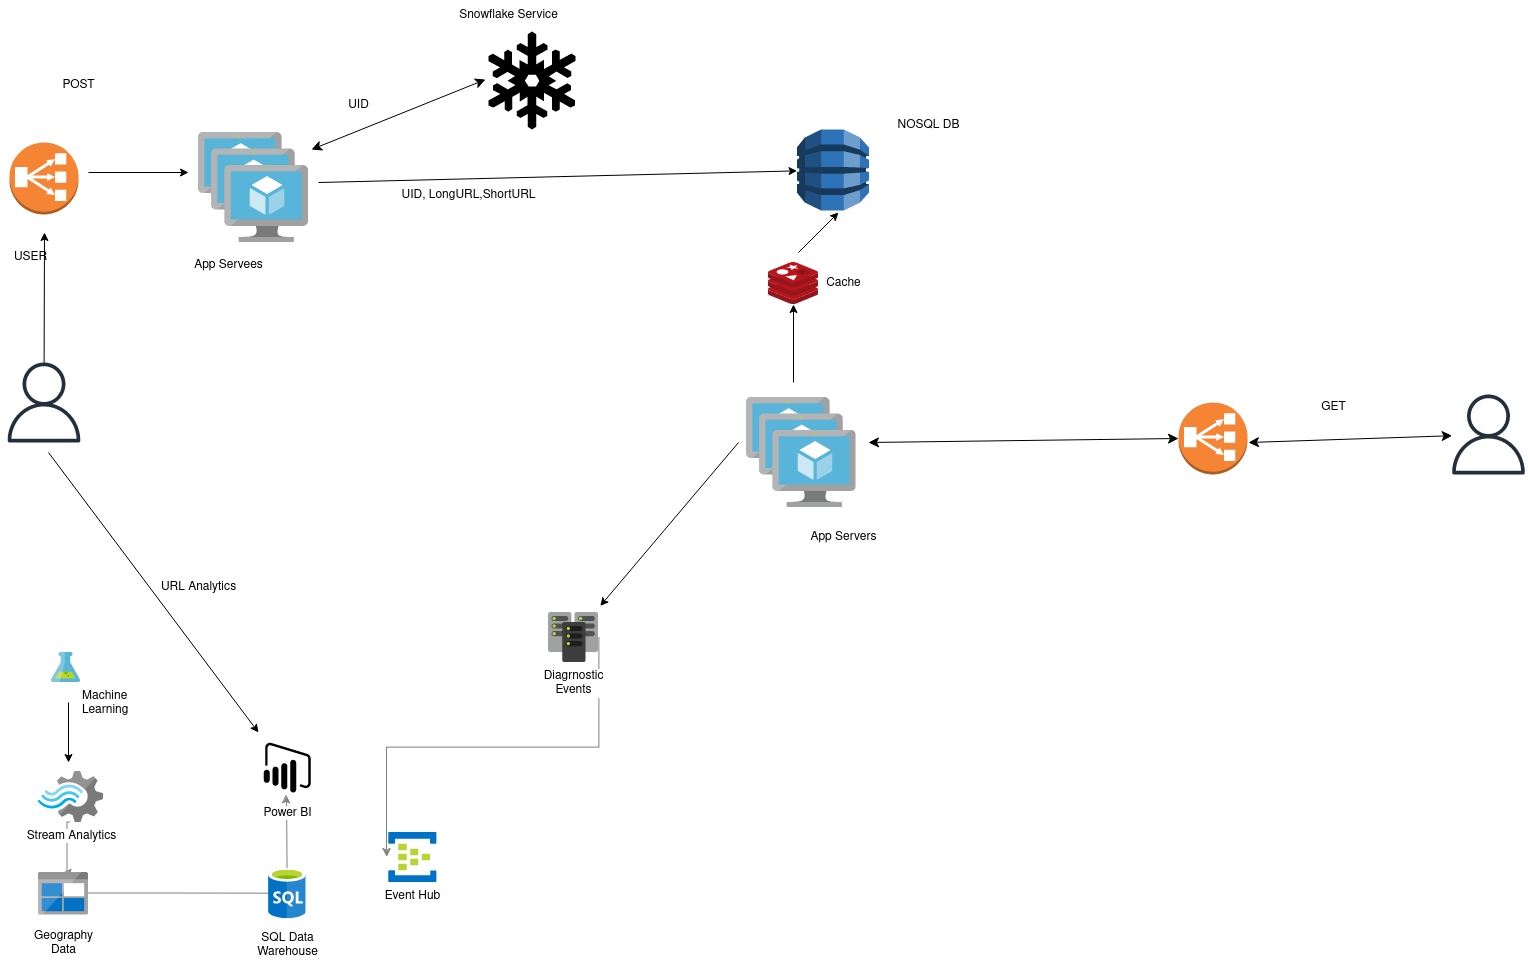

The diagram above was exported from draw.io. Its source (the exported page's mxGraphModel, read from the mxfile embedded in the PNG):
<mxGraphModel dx="1674" dy="747" grid="1" gridSize="10" guides="1" tooltips="1" connect="1" arrows="1" fold="1" page="1" pageScale="1" pageWidth="1654" pageHeight="1169" math="0" shadow="0">
  <root>
    <mxCell id="0" />
    <mxCell id="1" parent="0" />
    <mxCell id="AcxdMaKK0mU5kZiv2lnr-49" style="edgeStyle=elbowEdgeStyle;rounded=0;orthogonalLoop=1;jettySize=auto;elbow=vertical;html=1;strokeColor=#808080;entryX=-0.032;entryY=0.493;entryDx=0;entryDy=0;entryPerimeter=0;exitX=1.016;exitY=0.498;exitDx=0;exitDy=0;exitPerimeter=0;" parent="1" source="RLjyjs_sm2IHfBNOWAbh-12" target="RLjyjs_sm2IHfBNOWAbh-14" edge="1">
      <mxGeometry relative="1" as="geometry">
        <mxPoint x="845.5" y="375.5" as="sourcePoint" />
        <mxPoint x="1105.5" y="375.5" as="targetPoint" />
      </mxGeometry>
    </mxCell>
    <mxCell id="RLjyjs_sm2IHfBNOWAbh-37" style="edgeStyle=elbowEdgeStyle;rounded=0;orthogonalLoop=1;jettySize=auto;html=1;strokeColor=#808080;entryX=0.496;entryY=0.02;entryDx=0;entryDy=0;entryPerimeter=0;exitX=0.497;exitY=1;exitDx=0;exitDy=0;exitPerimeter=0;" parent="1" source="RLjyjs_sm2IHfBNOWAbh-16" target="RLjyjs_sm2IHfBNOWAbh-19" edge="1">
      <mxGeometry relative="1" as="geometry" />
    </mxCell>
    <mxCell id="RLjyjs_sm2IHfBNOWAbh-36" style="edgeStyle=elbowEdgeStyle;rounded=0;orthogonalLoop=1;jettySize=auto;html=1;strokeColor=#808080;exitX=0.997;exitY=0.495;exitDx=0;exitDy=0;exitPerimeter=0;" parent="1" source="RLjyjs_sm2IHfBNOWAbh-19" target="RLjyjs_sm2IHfBNOWAbh-23" edge="1">
      <mxGeometry relative="1" as="geometry" />
    </mxCell>
    <mxCell id="RLjyjs_sm2IHfBNOWAbh-29" style="edgeStyle=elbowEdgeStyle;rounded=0;orthogonalLoop=1;jettySize=auto;html=1;entryX=0.494;entryY=1.052;entryDx=0;entryDy=0;entryPerimeter=0;strokeColor=#808080;" parent="1" source="RLjyjs_sm2IHfBNOWAbh-23" target="RLjyjs_sm2IHfBNOWAbh-24" edge="1">
      <mxGeometry relative="1" as="geometry" />
    </mxCell>
    <mxCell id="RLjyjs_sm2IHfBNOWAbh-12" value="Diagrnostic &lt;br&gt;Events" style="aspect=fixed;html=1;perimeter=none;align=center;shadow=0;dashed=0;image;fontSize=12;image=img/lib/mscae/DirectorySync.svg;labelBackgroundColor=#ffffff;fillColor=#4D9900;" parent="1" vertex="1">
      <mxGeometry x="610" y="690" width="50" height="50" as="geometry" />
    </mxCell>
    <mxCell id="RLjyjs_sm2IHfBNOWAbh-14" value="Event Hub" style="aspect=fixed;html=1;perimeter=none;align=center;shadow=0;dashed=0;image;fontSize=12;image=img/lib/mscae/Event_Hubs.svg;labelBackgroundColor=#ffffff;fillColor=#4D9900;" parent="1" vertex="1">
      <mxGeometry x="450" y="910" width="48.5" height="50" as="geometry" />
    </mxCell>
    <mxCell id="RLjyjs_sm2IHfBNOWAbh-16" value="Stream Analytics" style="aspect=fixed;html=1;perimeter=none;align=center;shadow=0;dashed=0;image;fontSize=12;image=img/lib/mscae/Stream_Analytics.svg;labelBackgroundColor=#ffffff;fillColor=#4D9900;" parent="1" vertex="1">
      <mxGeometry x="100.00000000000011" y="849" width="65" height="51" as="geometry" />
    </mxCell>
    <mxCell id="RLjyjs_sm2IHfBNOWAbh-17" value="Machine&lt;br&gt;Learning" style="aspect=fixed;html=1;perimeter=none;align=left;shadow=0;dashed=0;image;fontSize=12;image=img/lib/mscae/Machine_Learning.svg;labelBackgroundColor=#ffffff;fillColor=#4D9900;labelPosition=right;verticalLabelPosition=bottom;verticalAlign=top;" parent="1" vertex="1">
      <mxGeometry x="113" y="730" width="29" height="30" as="geometry" />
    </mxCell>
    <mxCell id="RLjyjs_sm2IHfBNOWAbh-19" value="Geography&lt;br&gt;Data" style="aspect=fixed;html=1;perimeter=none;align=center;shadow=0;dashed=0;image;fontSize=12;image=img/lib/mscae/BlobBlock.svg;labelBackgroundColor=#ffffff;fillColor=#4D9900;spacingTop=7;" parent="1" vertex="1">
      <mxGeometry x="100.00000000000011" y="949.9999999999999" width="50" height="42.5" as="geometry" />
    </mxCell>
    <mxCell id="RLjyjs_sm2IHfBNOWAbh-23" value="SQL Data&lt;br&gt;Warehouse" style="aspect=fixed;html=1;perimeter=none;align=center;shadow=0;dashed=0;image;fontSize=12;image=img/lib/mscae/SQL_Database_generic.svg;labelBackgroundColor=#ffffff;fillColor=#4D9900;spacingTop=6;" parent="1" vertex="1">
      <mxGeometry x="329.9999999999998" y="946.25" width="37.5" height="50" as="geometry" />
    </mxCell>
    <mxCell id="RLjyjs_sm2IHfBNOWAbh-24" value="Power BI" style="shadow=0;dashed=0;html=1;strokeColor=none;labelPosition=center;verticalLabelPosition=bottom;verticalAlign=top;align=center;shape=mxgraph.mscae.cloud.power_bi_embedded;fillColor=#000000;pointerEvents=1;labelBackgroundColor=#ffffff;spacingTop=7;" parent="1" vertex="1">
      <mxGeometry x="325.2499999999999" y="820" width="47" height="50" as="geometry" />
    </mxCell>
    <mxCell id="kexQ-gtVu2NPN6oHLh2J-1" value="" style="sketch=0;outlineConnect=0;fontColor=#232F3E;gradientColor=none;fillColor=#232F3D;strokeColor=none;dashed=0;verticalLabelPosition=bottom;verticalAlign=top;align=center;html=1;fontSize=12;fontStyle=0;aspect=fixed;pointerEvents=1;shape=mxgraph.aws4.user;" parent="1" vertex="1">
      <mxGeometry x="65.5" y="440" width="80" height="80" as="geometry" />
    </mxCell>
    <mxCell id="kexQ-gtVu2NPN6oHLh2J-2" value="" style="outlineConnect=0;dashed=0;verticalLabelPosition=bottom;verticalAlign=top;align=center;html=1;shape=mxgraph.aws3.classic_load_balancer;fillColor=#F58534;gradientColor=none;" parent="1" vertex="1">
      <mxGeometry x="71" y="220" width="69" height="72" as="geometry" />
    </mxCell>
    <mxCell id="kexQ-gtVu2NPN6oHLh2J-3" value="" style="shape=image;verticalLabelPosition=bottom;labelBackgroundColor=#ffffff;verticalAlign=top;aspect=fixed;imageAspect=0;image=data:image/svg+xml,(base64 omitted: 8332 chars);" parent="1" vertex="1">
      <mxGeometry x="260" y="210" width="110" height="110" as="geometry" />
    </mxCell>
    <mxCell id="kexQ-gtVu2NPN6oHLh2J-4" value="" style="edgeStyle=none;orthogonalLoop=1;jettySize=auto;html=1;rounded=0;" parent="1" source="kexQ-gtVu2NPN6oHLh2J-1" edge="1">
      <mxGeometry width="100" relative="1" as="geometry">
        <mxPoint x="50" y="160" as="sourcePoint" />
        <mxPoint x="106" y="310" as="targetPoint" />
        <Array as="points" />
      </mxGeometry>
    </mxCell>
    <mxCell id="kexQ-gtVu2NPN6oHLh2J-5" value="" style="edgeStyle=none;orthogonalLoop=1;jettySize=auto;html=1;rounded=0;" parent="1" edge="1">
      <mxGeometry width="100" relative="1" as="geometry">
        <mxPoint x="150" y="250" as="sourcePoint" />
        <mxPoint x="250" y="250" as="targetPoint" />
        <Array as="points" />
      </mxGeometry>
    </mxCell>
    <mxCell id="kexQ-gtVu2NPN6oHLh2J-6" value="" style="outlineConnect=0;dashed=0;verticalLabelPosition=bottom;verticalAlign=top;align=center;html=1;shape=mxgraph.aws3.dynamo_db;fillColor=#2E73B8;gradientColor=none;" parent="1" vertex="1">
      <mxGeometry x="858.5" y="207" width="72" height="81" as="geometry" />
    </mxCell>
    <mxCell id="kexQ-gtVu2NPN6oHLh2J-7" value="POST" style="text;html=1;align=center;verticalAlign=middle;resizable=0;points=[];autosize=1;strokeColor=none;fillColor=none;" parent="1" vertex="1">
      <mxGeometry x="110" y="148" width="60" height="30" as="geometry" />
    </mxCell>
    <mxCell id="kexQ-gtVu2NPN6oHLh2J-8" value="" style="shape=mxgraph.signs.nature.snowflake;html=1;pointerEvents=1;fillColor=#000000;strokeColor=none;verticalLabelPosition=bottom;verticalAlign=top;align=center;" parent="1" vertex="1">
      <mxGeometry x="550" y="109" width="87" height="98" as="geometry" />
    </mxCell>
    <mxCell id="kexQ-gtVu2NPN6oHLh2J-10" value="" style="edgeStyle=none;orthogonalLoop=1;jettySize=auto;html=1;endArrow=classic;startArrow=classic;endSize=8;startSize=8;rounded=0;entryX=-0.034;entryY=0.49;entryDx=0;entryDy=0;entryPerimeter=0;exitX=1.027;exitY=0.155;exitDx=0;exitDy=0;exitPerimeter=0;" parent="1" source="kexQ-gtVu2NPN6oHLh2J-3" target="kexQ-gtVu2NPN6oHLh2J-8" edge="1">
      <mxGeometry width="100" relative="1" as="geometry">
        <mxPoint x="390" y="220" as="sourcePoint" />
        <mxPoint x="490" y="220" as="targetPoint" />
        <Array as="points" />
      </mxGeometry>
    </mxCell>
    <mxCell id="kexQ-gtVu2NPN6oHLh2J-11" value="UID" style="text;html=1;align=center;verticalAlign=middle;resizable=0;points=[];autosize=1;strokeColor=none;fillColor=none;" parent="1" vertex="1">
      <mxGeometry x="400" y="168" width="40" height="30" as="geometry" />
    </mxCell>
    <mxCell id="kexQ-gtVu2NPN6oHLh2J-12" value="Snowflake Service" style="text;html=1;align=center;verticalAlign=middle;resizable=0;points=[];autosize=1;strokeColor=none;fillColor=none;" parent="1" vertex="1">
      <mxGeometry x="510" y="78" width="120" height="30" as="geometry" />
    </mxCell>
    <mxCell id="kexQ-gtVu2NPN6oHLh2J-14" value="" style="edgeStyle=none;orthogonalLoop=1;jettySize=auto;html=1;rounded=0;" parent="1" target="kexQ-gtVu2NPN6oHLh2J-6" edge="1">
      <mxGeometry width="100" relative="1" as="geometry">
        <mxPoint x="380" y="260" as="sourcePoint" />
        <mxPoint x="620" y="270" as="targetPoint" />
        <Array as="points" />
      </mxGeometry>
    </mxCell>
    <mxCell id="kexQ-gtVu2NPN6oHLh2J-15" value="UID, LongURL,ShortURL" style="text;html=1;align=center;verticalAlign=middle;resizable=0;points=[];autosize=1;strokeColor=none;fillColor=none;" parent="1" vertex="1">
      <mxGeometry x="450" y="258" width="160" height="30" as="geometry" />
    </mxCell>
    <mxCell id="kexQ-gtVu2NPN6oHLh2J-16" value="" style="sketch=0;outlineConnect=0;fontColor=#232F3E;gradientColor=none;fillColor=#232F3D;strokeColor=none;dashed=0;verticalLabelPosition=bottom;verticalAlign=top;align=center;html=1;fontSize=12;fontStyle=0;aspect=fixed;pointerEvents=1;shape=mxgraph.aws4.user;" parent="1" vertex="1">
      <mxGeometry x="1510" y="472" width="80" height="80" as="geometry" />
    </mxCell>
    <mxCell id="kexQ-gtVu2NPN6oHLh2J-17" value="" style="outlineConnect=0;dashed=0;verticalLabelPosition=bottom;verticalAlign=top;align=center;html=1;shape=mxgraph.aws3.classic_load_balancer;fillColor=#F58534;gradientColor=none;" parent="1" vertex="1">
      <mxGeometry x="1240" y="480" width="69" height="72" as="geometry" />
    </mxCell>
    <mxCell id="kexQ-gtVu2NPN6oHLh2J-18" value="" style="shape=image;verticalLabelPosition=bottom;labelBackgroundColor=#ffffff;verticalAlign=top;aspect=fixed;imageAspect=0;image=data:image/svg+xml,(base64 omitted: 8332 chars);" parent="1" vertex="1">
      <mxGeometry x="807.5" y="475" width="110" height="110" as="geometry" />
    </mxCell>
    <mxCell id="kexQ-gtVu2NPN6oHLh2J-19" value="" style="image;sketch=0;aspect=fixed;html=1;points=[];align=center;fontSize=12;image=img/lib/mscae/Cache_Redis_Product.svg;" parent="1" vertex="1">
      <mxGeometry x="830" y="340" width="50" height="42" as="geometry" />
    </mxCell>
    <mxCell id="kexQ-gtVu2NPN6oHLh2J-20" value="" style="edgeStyle=none;orthogonalLoop=1;jettySize=auto;html=1;rounded=0;" parent="1" target="kexQ-gtVu2NPN6oHLh2J-19" edge="1">
      <mxGeometry width="100" relative="1" as="geometry">
        <mxPoint x="855" y="460" as="sourcePoint" />
        <mxPoint x="920" y="410" as="targetPoint" />
        <Array as="points" />
      </mxGeometry>
    </mxCell>
    <mxCell id="kexQ-gtVu2NPN6oHLh2J-21" value="" style="edgeStyle=none;orthogonalLoop=1;jettySize=auto;html=1;rounded=0;" parent="1" edge="1">
      <mxGeometry width="100" relative="1" as="geometry">
        <mxPoint x="860" y="330" as="sourcePoint" />
        <mxPoint x="900" y="290" as="targetPoint" />
        <Array as="points" />
      </mxGeometry>
    </mxCell>
    <mxCell id="kexQ-gtVu2NPN6oHLh2J-22" value="Cache" style="text;html=1;align=center;verticalAlign=middle;resizable=0;points=[];autosize=1;strokeColor=none;fillColor=none;" parent="1" vertex="1">
      <mxGeometry x="875.25" y="346" width="60" height="30" as="geometry" />
    </mxCell>
    <mxCell id="kexQ-gtVu2NPN6oHLh2J-23" value="" style="edgeStyle=none;orthogonalLoop=1;jettySize=auto;html=1;endArrow=classic;startArrow=classic;endSize=8;startSize=8;rounded=0;entryX=0;entryY=0.5;entryDx=0;entryDy=0;entryPerimeter=0;" parent="1" target="kexQ-gtVu2NPN6oHLh2J-17" edge="1">
      <mxGeometry width="100" relative="1" as="geometry">
        <mxPoint x="930" y="520" as="sourcePoint" />
        <mxPoint x="1140" y="520" as="targetPoint" />
        <Array as="points" />
      </mxGeometry>
    </mxCell>
    <mxCell id="kexQ-gtVu2NPN6oHLh2J-24" value="" style="edgeStyle=none;orthogonalLoop=1;jettySize=auto;html=1;endArrow=classic;startArrow=classic;endSize=8;startSize=8;rounded=0;" parent="1" target="kexQ-gtVu2NPN6oHLh2J-16" edge="1">
      <mxGeometry width="100" relative="1" as="geometry">
        <mxPoint x="1310" y="520" as="sourcePoint" />
        <mxPoint x="1450" y="520" as="targetPoint" />
        <Array as="points" />
      </mxGeometry>
    </mxCell>
    <mxCell id="kexQ-gtVu2NPN6oHLh2J-25" value="GET" style="text;html=1;align=center;verticalAlign=middle;resizable=0;points=[];autosize=1;strokeColor=none;fillColor=none;" parent="1" vertex="1">
      <mxGeometry x="1370" y="470" width="50" height="30" as="geometry" />
    </mxCell>
    <mxCell id="kexQ-gtVu2NPN6oHLh2J-26" value="" style="edgeStyle=none;orthogonalLoop=1;jettySize=auto;html=1;rounded=0;entryX=1.035;entryY=-0.131;entryDx=0;entryDy=0;entryPerimeter=0;" parent="1" target="RLjyjs_sm2IHfBNOWAbh-12" edge="1">
      <mxGeometry width="100" relative="1" as="geometry">
        <mxPoint x="800" y="520" as="sourcePoint" />
        <mxPoint x="820" y="610" as="targetPoint" />
        <Array as="points" />
      </mxGeometry>
    </mxCell>
    <mxCell id="kexQ-gtVu2NPN6oHLh2J-27" value="App Servees" style="text;html=1;align=center;verticalAlign=middle;resizable=0;points=[];autosize=1;strokeColor=none;fillColor=none;" parent="1" vertex="1">
      <mxGeometry x="245" y="328" width="90" height="30" as="geometry" />
    </mxCell>
    <mxCell id="kexQ-gtVu2NPN6oHLh2J-28" value="App Servers" style="text;html=1;align=center;verticalAlign=middle;resizable=0;points=[];autosize=1;strokeColor=none;fillColor=none;" parent="1" vertex="1">
      <mxGeometry x="860" y="600" width="90" height="30" as="geometry" />
    </mxCell>
    <mxCell id="kexQ-gtVu2NPN6oHLh2J-29" value="NOSQL DB" style="text;html=1;align=center;verticalAlign=middle;resizable=0;points=[];autosize=1;strokeColor=none;fillColor=none;" parent="1" vertex="1">
      <mxGeometry x="945" y="188" width="90" height="30" as="geometry" />
    </mxCell>
    <mxCell id="d38XMdut4VR9DyW6KAYE-1" value="USER" style="text;html=1;align=center;verticalAlign=middle;resizable=0;points=[];autosize=1;strokeColor=none;fillColor=none;" vertex="1" parent="1">
      <mxGeometry x="62" y="320" width="60" height="30" as="geometry" />
    </mxCell>
    <mxCell id="d38XMdut4VR9DyW6KAYE-2" value="" style="edgeStyle=none;orthogonalLoop=1;jettySize=auto;html=1;rounded=0;" edge="1" parent="1">
      <mxGeometry width="100" relative="1" as="geometry">
        <mxPoint x="130" y="780" as="sourcePoint" />
        <mxPoint x="130" y="840" as="targetPoint" />
        <Array as="points" />
      </mxGeometry>
    </mxCell>
    <mxCell id="d38XMdut4VR9DyW6KAYE-3" value="" style="edgeStyle=none;orthogonalLoop=1;jettySize=auto;html=1;rounded=0;" edge="1" parent="1">
      <mxGeometry width="100" relative="1" as="geometry">
        <mxPoint x="110" y="530" as="sourcePoint" />
        <mxPoint x="320" y="810" as="targetPoint" />
        <Array as="points" />
      </mxGeometry>
    </mxCell>
    <mxCell id="d38XMdut4VR9DyW6KAYE-4" value="URL Analytics" style="text;html=1;align=center;verticalAlign=middle;resizable=0;points=[];autosize=1;strokeColor=none;fillColor=none;" vertex="1" parent="1">
      <mxGeometry x="210" y="650" width="100" height="30" as="geometry" />
    </mxCell>
  </root>
</mxGraphModel>